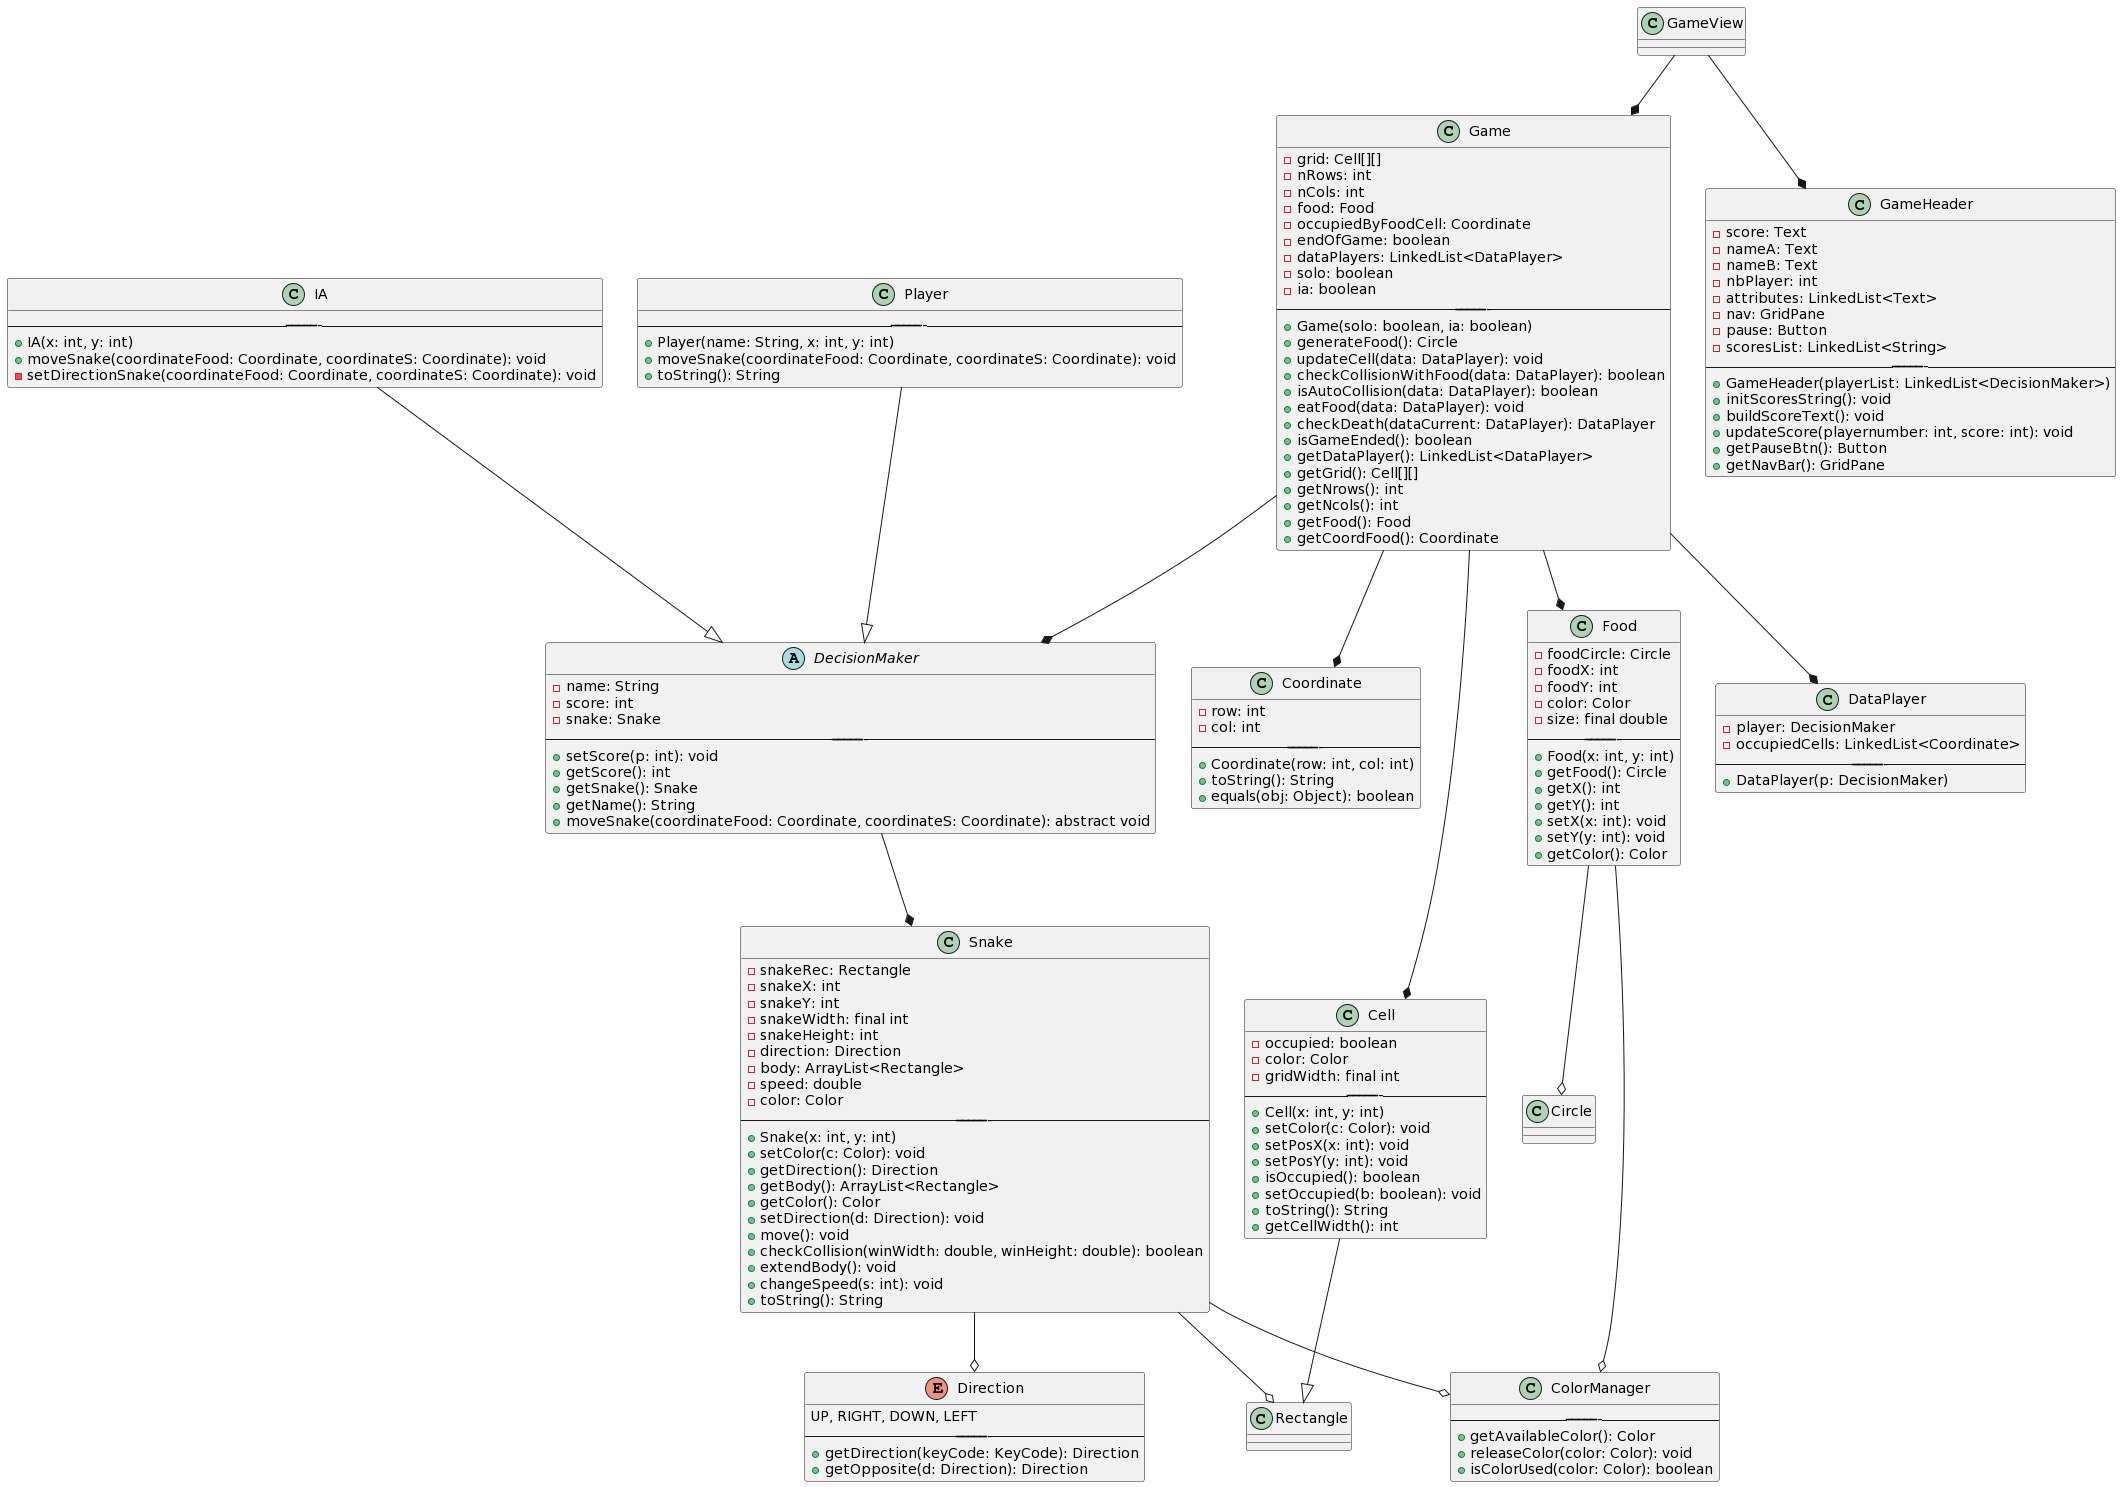

The diagram above was rendered by PlantUML. Its source (embedded in the PNG):
@startuml
class Cell {
    - occupied: boolean
    - color: Color
    - gridWidth: final int
    ------------------------------
    + Cell(x: int, y: int)
    + setColor(c: Color): void
    + setPosX(x: int): void
    + setPosY(y: int): void
    + isOccupied(): boolean
    + setOccupied(b: boolean): void
    + toString(): String
    + getCellWidth(): int
}

class Food {
    - foodCircle: Circle
    - foodX: int
    - foodY: int
    - color: Color
    - size: final double
    ------------------------------
    + Food(x: int, y: int)
    + getFood(): Circle
    + getX(): int
    + getY(): int
    + setX(x: int): void
    + setY(y: int): void
    + getColor(): Color
}

class Snake {
    - snakeRec: Rectangle
    - snakeX: int
    - snakeY: int
    - snakeWidth: final int
    - snakeHeight: int
    - direction: Direction
    - body: ArrayList<Rectangle>
    - speed: double
    - color: Color
    ------------------------------
    + Snake(x: int, y: int)
    + setColor(c: Color): void
    + getDirection(): Direction
    + getBody(): ArrayList<Rectangle>
    + getColor(): Color
    + setDirection(d: Direction): void
    + move(): void
    + checkCollision(winWidth: double, winHeight: double): boolean
    + extendBody(): void
    + changeSpeed(s: int): void
    + toString(): String
}

abstract class DecisionMaker {
    - name: String
    - score: int
    - snake: Snake
    ------------------------------
    + setScore(p: int): void
    + getScore(): int
    + getSnake(): Snake
    + getName(): String
    + moveSnake(coordinateFood: Coordinate, coordinateS: Coordinate): abstract void
}

class Game {
    - grid: Cell[][]
    - nRows: int
    - nCols: int
    - food: Food
    - occupiedByFoodCell: Coordinate
    - endOfGame: boolean
    - dataPlayers: LinkedList<DataPlayer>
    - solo: boolean
    - ia: boolean
    ------------------------------
    + Game(solo: boolean, ia: boolean)
    + generateFood(): Circle
    + updateCell(data: DataPlayer): void
    + checkCollisionWithFood(data: DataPlayer): boolean
    + isAutoCollision(data: DataPlayer): boolean
    + eatFood(data: DataPlayer): void
    + checkDeath(dataCurrent: DataPlayer): DataPlayer
    + isGameEnded(): boolean
    + getDataPlayer(): LinkedList<DataPlayer>
    + getGrid(): Cell[][]
    + getNrows(): int
    + getNcols(): int
    + getFood(): Food
    + getCoordFood(): Coordinate
}

class DataPlayer {
    - player: DecisionMaker
    - occupiedCells: LinkedList<Coordinate>
    ------------------------------
    + DataPlayer(p: DecisionMaker)
}

class IA {
    ------------------------------
    + IA(x: int, y: int)
    + moveSnake(coordinateFood: Coordinate, coordinateS: Coordinate): void
    - setDirectionSnake(coordinateFood: Coordinate, coordinateS: Coordinate): void
}

class Player {
    ------------------------------
    + Player(name: String, x: int, y: int)
    + moveSnake(coordinateFood: Coordinate, coordinateS: Coordinate): void
    + toString(): String
}

class GameHeader {
    - score: Text
    - nameA: Text
    - nameB: Text
    - nbPlayer: int
    - attributes: LinkedList<Text>
    - nav: GridPane
    - pause: Button
    - scoresList: LinkedList<String>
    ------------------------------
    + GameHeader(playerList: LinkedList<DecisionMaker>)
    + initScoresString(): void
    + buildScoreText(): void
    + updateScore(playernumber: int, score: int): void
    + getPauseBtn(): Button
    + getNavBar(): GridPane
}

class ColorManager {
    ------------------------------
    + getAvailableColor(): Color
    + releaseColor(color: Color): void
    + isColorUsed(color: Color): boolean
}

class Coordinate {
    - row: int
    - col: int
    ------------------------------
    + Coordinate(row: int, col: int)
    + toString(): String
    + equals(obj: Object): boolean
}

class Rectangle {
}

enum Direction {
    UP, RIGHT, DOWN, LEFT
    ------------------------------
    + getDirection(keyCode: KeyCode): Direction
    + getOpposite(d: Direction): Direction
}

Player --|> DecisionMaker
IA --|> DecisionMaker
Cell --|> Rectangle 
Game --* DecisionMaker
DecisionMaker --* Snake
Game --* Cell
Game --* Food
Game --* DataPlayer
Game --* Coordinate
GameView --* Game
GameView --* GameHeader
Snake --o Direction
Snake --o Rectangle
Snake --o ColorManager
Food --o Circle
Food --o ColorManager
@enduml